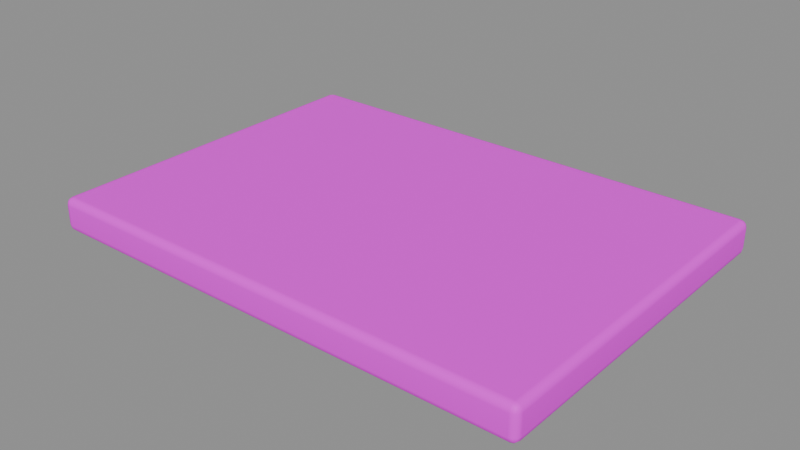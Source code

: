 # Source: terrace.blend  (saved by Blender 5.2.45; exported with 4.5.12 LTS)
import bpy
from mathutils import Matrix  # noqa: F401  (used for matrix-valued properties, if any)

bpy.ops.wm.read_factory_settings(use_empty=True)
scene = bpy.context.scene
scene.name = '厚露台楼板'

# ---- collections
col_sea_scene_sbr_terrace = bpy.data.collections.new('SEA-SCENE-SBR-TERRACE'); scene.collection.children.link(col_sea_scene_sbr_terrace)

# ---- images (referenced by path relative to the original .blend; pixels are not part of the script)
import os
ASSET_DIR = os.environ.get("B2B_ASSET_DIR", "")  # directory of the original .blend (textures are referenced by path, not embedded)
HERE = os.path.dirname(os.path.abspath(__file__))  # packed textures are extracted next to this script under _unpacked/

def load_image(name, relpath, width, height, colorspace="sRGB"):
    """Load a texture the original file referenced (path relative to the .blend, or extracted next to this script)."""
    p = next((c for c in (os.path.join(HERE, relpath), os.path.join(ASSET_DIR, relpath)) if relpath and os.path.exists(c)), "")
    if p:
        img = bpy.data.images.load(p, check_existing=True)
        img.name = name
    else:  # same state as the original file: an image datablock whose file is absent (Cycles renders it pink)
        img = bpy.data.images.new(name, width, height)
        img.source = "FILE"
        img.filepath = "//" + (relpath or name)
    img.colorspace_settings.name = colorspace
    return img
img_sea_cozy_8x8_512_png = load_image('sea_cozy_8x8_512.png', 'sea_cozy_8x8_512.png', 1024, 1024, 'sRGB')

# ---- materials (node trees are filled in below, after node groups)
mat_sea_matte = bpy.data.materials.new('SEA_Matte')

# ---- material node trees
mat_sea_matte.use_nodes = True; mat_sea_matte.node_tree.nodes.clear()
_N = mat_sea_matte.node_tree.nodes; _L = mat_sea_matte.node_tree.links
n0 = _N.new('ShaderNodeUVMap'); n0.name = 'UV Map'; n0.location = (0, 0)
n0.width = 160
n0.uv_map = 'PaletteUV'
n1 = _N.new('ShaderNodeTexImage'); n1.name = 'Image Texture'; n1.location = (0, 0)
n1.image = img_sea_cozy_8x8_512_png
n1.interpolation = 'Closest'
n2 = _N.new('ShaderNodeBsdfPrincipled'); n2.name = 'Principled BSDF'; n2.location = (0, 0)
n2.inputs[2].default_value = 0.62
n2.inputs[10].default_value = 0.005
n2.inputs[13].default_value = 0.25
n3 = _N.new('ShaderNodeOutputMaterial'); n3.name = 'Material Output'; n3.location = (0, 0)
n4 = _N.new('ShaderNodeHueSaturation'); n4.name = 'Hue/Saturation/Value'; n4.location = (0, 0)
n4.width = 160
n5 = _N.new('ShaderNodeSeparateXYZ'); n5.name = 'Separate XYZ'; n5.location = (0, 0)
n6 = _N.new('ShaderNodeMath'); n6.name = 'Math'; n6.location = (0, 0)
n6.operation = 'MULTIPLY'
n6.inputs[1].default_value = 8.0
n7 = _N.new('ShaderNodeMath'); n7.name = 'Math.001'; n7.location = (0, 0)
n7.operation = 'FLOOR'
n8 = _N.new('ShaderNodeMath'); n8.name = 'Math.002'; n8.location = (0, 0)
n8.operation = 'COMPARE'
n8.inputs[1].default_value = 5.0
n8.inputs[2].default_value = 0.01
n9 = _N.new('ShaderNodeMath'); n9.name = 'Math.003'; n9.location = (0, 0)
n9.operation = 'MULTIPLY'
n9.inputs[1].default_value = 8.0
n10 = _N.new('ShaderNodeMath'); n10.name = 'Math.004'; n10.location = (0, 0)
n10.operation = 'FLOOR'
n11 = _N.new('ShaderNodeMath'); n11.name = 'Math.005'; n11.location = (0, 0)
n11.operation = 'COMPARE'
n11.inputs[1].default_value = 5.0
n11.inputs[2].default_value = 0.01
n12 = _N.new('ShaderNodeMath'); n12.name = 'Math.006'; n12.location = (0, 0)
n12.operation = 'MULTIPLY'
n13 = _N.new('ShaderNodeMath'); n13.name = 'Math.007'; n13.location = (0, 0)
n13.operation = 'MULTIPLY_ADD'
n13.inputs[1].default_value = 0.02
n14 = _N.new('ShaderNodeMath'); n14.name = 'Math.008'; n14.location = (0, 0)
n14.operation = 'MULTIPLY_ADD'
n14.inputs[1].default_value = -0.18
n14.inputs[2].default_value = 1.12
n15 = _N.new('ShaderNodeSeparateXYZ'); n15.name = '分离 XYZ'; n15.location = (0, 0)
n16 = _N.new('ShaderNodeMath'); n16.name = '运算'; n16.location = (0, 0)
n16.operation = 'MULTIPLY'
n16.inputs[1].default_value = 8.0
n17 = _N.new('ShaderNodeMath'); n17.name = '运算.001'; n17.location = (0, 0)
n17.operation = 'FLOOR'
n18 = _N.new('ShaderNodeMath'); n18.name = '运算.002'; n18.location = (0, 0)
n18.operation = 'COMPARE'
n18.inputs[1].default_value = 5.0
n18.inputs[2].default_value = 0.01
n19 = _N.new('ShaderNodeMath'); n19.name = '运算.003'; n19.location = (0, 0)
n19.operation = 'MULTIPLY'
n19.inputs[1].default_value = 8.0
n20 = _N.new('ShaderNodeMath'); n20.name = '运算.004'; n20.location = (0, 0)
n20.operation = 'FLOOR'
n21 = _N.new('ShaderNodeMath'); n21.name = '运算.005'; n21.location = (0, 0)
n21.operation = 'COMPARE'
n21.inputs[1].default_value = 2.0
n21.inputs[2].default_value = 0.01
n22 = _N.new('ShaderNodeMath'); n22.name = '运算.006'; n22.location = (0, 0)
n22.operation = 'MULTIPLY'
n23 = _N.new('ShaderNodeHueSaturation'); n23.name = '色相/饱和度/明度'; n23.location = (0, 0)
n23.width = 160
n23.inputs[0].default_value = 0.567
n23.inputs[1].default_value = 0.95
n23.inputs[2].default_value = 0.75
n24 = _N.new('ShaderNodeMixRGB'); n24.name = '混合 (旧版)'; n24.location = (0, 0)
_L.new(n0.outputs[0], n1.inputs[0])
_L.new(n1.outputs[0], n4.inputs[4])
_L.new(n2.outputs[0], n3.inputs[0])
_L.new(n0.outputs[0], n5.inputs[0])
_L.new(n5.outputs[0], n6.inputs[0])
_L.new(n6.outputs[0], n7.inputs[0])
_L.new(n7.outputs[0], n8.inputs[0])
_L.new(n5.outputs[1], n9.inputs[0])
_L.new(n9.outputs[0], n10.inputs[0])
_L.new(n10.outputs[0], n11.inputs[0])
_L.new(n8.outputs[0], n12.inputs[0])
_L.new(n11.outputs[0], n12.inputs[1])
_L.new(n12.outputs[0], n13.inputs[0])
_L.new(n13.outputs[0], n4.inputs[0])
_L.new(n12.outputs[0], n14.inputs[0])
_L.new(n14.outputs[0], n4.inputs[1])
_L.new(n0.outputs[0], n15.inputs[0])
_L.new(n15.outputs[0], n16.inputs[0])
_L.new(n16.outputs[0], n17.inputs[0])
_L.new(n17.outputs[0], n18.inputs[0])
_L.new(n15.outputs[1], n19.inputs[0])
_L.new(n19.outputs[0], n20.inputs[0])
_L.new(n20.outputs[0], n21.inputs[0])
_L.new(n18.outputs[0], n22.inputs[0])
_L.new(n21.outputs[0], n22.inputs[1])
_L.new(n4.outputs[0], n23.inputs[4])
_L.new(n22.outputs[0], n24.inputs[0])
_L.new(n4.outputs[0], n24.inputs[1])
_L.new(n23.outputs[0], n24.inputs[2])
_L.new(n24.outputs[0], n2.inputs[0])
n3.is_active_output = True

# ---- meshes
me_x = bpy.data.meshes.new('立方体')
me_x.from_pydata([(-2.525, -1.79, 0.0), (-2.525, -1.865, 0.075), (-2.6, -1.79, 0.075), (-2.525, -1.827, 0.01002), (-2.562, -1.79, 0.01002), (-2.561, -1.826, 0.01975), (-2.562, -1.855, 0.075), (-2.525, -1.855, 0.03755), (-2.561, -1.845, 0.03913), (-2.59, -1.79, 0.03755), (-2.59, -1.827, 0.075), (-2.58, -1.826, 0.03913), (-2.525, -1.865, 0.28), (-2.525, -1.79, 0.355), (-2.6, -1.79, 0.28), (-2.525, -1.855, 0.3175), (-2.562, -1.855, 0.28), (-2.561, -1.845, 0.3159), (-2.562, -1.79, 0.345), (-2.525, -1.827, 0.345), (-2.561, -1.826, 0.3352), (-2.59, -1.827, 0.28), (-2.59, -1.79, 0.3175), (-2.58, -1.826, 0.3159), (-2.525, 1.79, 0.0), (-2.6, 1.79, 0.075), (-2.525, 1.865, 0.075), (-2.562, 1.79, 0.01002), (-2.525, 1.827, 0.01002), (-2.561, 1.826, 0.01975), (-2.59, 1.827, 0.075), (-2.59, 1.79, 0.03755), (-2.58, 1.826, 0.03913), (-2.525, 1.855, 0.03755), (-2.562, 1.855, 0.075), (-2.561, 1.845, 0.03913), (-2.525, 1.79, 0.355), (-2.525, 1.865, 0.28), (-2.6, 1.79, 0.28), (-2.525, 1.827, 0.345), (-2.562, 1.79, 0.345), (-2.561, 1.826, 0.3352), (-2.562, 1.855, 0.28), (-2.525, 1.855, 0.3175), (-2.561, 1.845, 0.3159), (-2.59, 1.79, 0.3175), (-2.59, 1.827, 0.28), (-2.58, 1.826, 0.3159), (2.525, -1.79, 0.0), (2.6, -1.79, 0.075), (2.525, -1.865, 0.075), (2.562, -1.79, 0.01002), (2.525, -1.827, 0.01002), (2.561, -1.826, 0.01975), (2.59, -1.827, 0.075), (2.59, -1.79, 0.03755), (2.58, -1.826, 0.03913), (2.525, -1.855, 0.03755), (2.562, -1.855, 0.075), (2.561, -1.845, 0.03913), (2.525, -1.79, 0.355), (2.525, -1.865, 0.28), (2.6, -1.79, 0.28), (2.525, -1.827, 0.345), (2.562, -1.79, 0.345), (2.561, -1.826, 0.3352), (2.562, -1.855, 0.28), (2.525, -1.855, 0.3175), (2.561, -1.845, 0.3159), (2.59, -1.79, 0.3175), (2.59, -1.827, 0.28), (2.58, -1.826, 0.3159), (2.525, 1.79, 0.0), (2.525, 1.865, 0.075), (2.6, 1.79, 0.075), (2.525, 1.827, 0.01002), (2.562, 1.79, 0.01002), (2.561, 1.826, 0.01975), (2.562, 1.855, 0.075), (2.525, 1.855, 0.03755), (2.561, 1.845, 0.03913), (2.59, 1.79, 0.03755), (2.59, 1.827, 0.075), (2.58, 1.826, 0.03913), (2.525, 1.79, 0.355), (2.6, 1.79, 0.28), (2.525, 1.865, 0.28), (2.562, 1.79, 0.345), (2.525, 1.827, 0.345), (2.561, 1.826, 0.3352), (2.59, 1.827, 0.28), (2.59, 1.79, 0.3175), (2.58, 1.826, 0.3159), (2.525, 1.855, 0.3175), (2.562, 1.855, 0.28), (2.561, 1.845, 0.3159)], [], [(0, 3, 5, 4), (3, 7, 8, 5), (1, 6, 8, 7), (6, 10, 11, 8), (2, 9, 11, 10), (9, 4, 5, 11), (5, 8, 11), (12, 15, 17, 16), (15, 19, 20, 17), (13, 18, 20, 19), (18, 22, 23, 20), (14, 21, 23, 22), (21, 16, 17, 23), (17, 20, 23), (24, 27, 29, 28), (27, 31, 32, 29), (25, 30, 32, 31), (30, 34, 35, 32), (26, 33, 35, 34), (33, 28, 29, 35), (29, 32, 35), (36, 39, 41, 40), (39, 43, 44, 41), (37, 42, 44, 43), (42, 46, 47, 44), (38, 45, 47, 46), (45, 40, 41, 47), (41, 44, 47), (48, 51, 53, 52), (51, 55, 56, 53), (49, 54, 56, 55), (54, 58, 59, 56), (50, 57, 59, 58), (57, 52, 53, 59), (53, 56, 59), (60, 63, 65, 64), (63, 67, 68, 65), (61, 66, 68, 67), (66, 70, 71, 68), (62, 69, 71, 70), (69, 64, 65, 71), (65, 68, 71), (72, 75, 77, 76), (75, 79, 80, 77), (73, 78, 80, 79), (78, 82, 83, 80), (74, 81, 83, 82), (81, 76, 77, 83), (77, 80, 83), (84, 87, 89, 88), (87, 91, 92, 89), (85, 90, 92, 91), (90, 94, 95, 92), (86, 93, 95, 94), (93, 88, 89, 95), (89, 92, 95), (24, 0, 4, 27), (27, 4, 9, 31), (31, 9, 2, 25), (1, 12, 16, 6), (6, 16, 21, 10), (10, 21, 14, 2), (13, 36, 40, 18), (18, 40, 45, 22), (22, 45, 38, 14), (37, 26, 34, 42), (42, 34, 30, 46), (46, 30, 25, 38), (72, 24, 28, 75), (75, 28, 33, 79), (79, 33, 26, 73), (36, 84, 88, 39), (39, 88, 93, 43), (43, 93, 86, 37), (85, 74, 82, 90), (90, 82, 78, 94), (94, 78, 73, 86), (48, 72, 76, 51), (51, 76, 81, 55), (55, 81, 74, 49), (84, 60, 64, 87), (87, 64, 69, 91), (91, 69, 62, 85), (61, 50, 58, 66), (66, 58, 54, 70), (70, 54, 49, 62), (0, 48, 52, 3), (3, 52, 57, 7), (7, 57, 50, 1), (60, 13, 19, 63), (63, 19, 15, 67), (67, 15, 12, 61), (24, 72, 48, 0), (2, 14, 38, 25), (50, 61, 12, 1), (84, 36, 13, 60), (26, 37, 86, 73), (74, 85, 62, 49)])
me_x.polygons.foreach_set('use_smooth', [True] * 98)
_uv = me_x.uv_layers.new(name='PaletteUV')
_uv.uv.foreach_set('vector', [0.8375, 0.0625, 0.8125, 0.0875, 0.7875, 0.0625, 0.8125, 0.0375, 0.8375, 0.0625, 0.8125, 0.0875, 0.7875, 0.0625, 0.8125, 0.0375, 0.8375, 0.0625, 0.8125, 0.0875, 0.7875, 0.0625, 0.8125, 0.0375, 0.8375, 0.0625, 0.8125, 0.0875, 0.7875, 0.0625, 0.8125, 0.0375, 0.8375, 0.0625, 0.8125, 0.0875, 0.7875, 0.0625, 0.8125, 0.0375, 0.8375, 0.0625, 0.8125, 0.0875, 0.7875, 0.0625, 0.8125, 0.0375, 0.8375, 0.0625, 0.8, 0.08415, 0.8, 0.04085, 0.8375, 0.0625, 0.8125, 0.0875, 0.7875, 0.0625, 0.8125, 0.0375, 0.8375, 0.0625, 0.8125, 0.0875, 0.7875, 0.0625, 0.8125, 0.0375, 0.8375, 0.0625, 0.8125, 0.0875, 0.7875, 0.0625, 0.8125, 0.0375, 0.8375, 0.0625, 0.8125, 0.0875, 0.7875, 0.0625, 0.8125, 0.0375, 0.8375, 0.0625, 0.8125, 0.0875, 0.7875, 0.0625, 0.8125, 0.0375, 0.8375, 0.0625, 0.8125, 0.0875, 0.7875, 0.0625, 0.8125, 0.0375, 0.8375, 0.0625, 0.8, 0.08415, 0.8, 0.04085, 0.8375, 0.0625, 0.8125, 0.0875, 0.7875, 0.0625, 0.8125, 0.0375, 0.8375, 0.0625, 0.8125, 0.0875, 0.7875, 0.0625, 0.8125, 0.0375, 0.8375, 0.0625, 0.8125, 0.0875, 0.7875, 0.0625, 0.8125, 0.0375, 0.8375, 0.0625, 0.8125, 0.0875, 0.7875, 0.0625, 0.8125, 0.0375, 0.8375, 0.0625, 0.8125, 0.0875, 0.7875, 0.0625, 0.8125, 0.0375, 0.8375, 0.0625, 0.8125, 0.0875, 0.7875, 0.0625, 0.8125, 0.0375, 0.8375, 0.0625, 0.8, 0.08415, 0.8, 0.04085, 0.8375, 0.0625, 0.8125, 0.0875, 0.7875, 0.0625, 0.8125, 0.0375, 0.8375, 0.0625, 0.8125, 0.0875, 0.7875, 0.0625, 0.8125, 0.0375, 0.8375, 0.0625, 0.8125, 0.0875, 0.7875, 0.0625, 0.8125, 0.0375, 0.8375, 0.0625, 0.8125, 0.0875, 0.7875, 0.0625, 0.8125, 0.0375, 0.8375, 0.0625, 0.8125, 0.0875, 0.7875, 0.0625, 0.8125, 0.0375, 0.8375, 0.0625, 0.8125, 0.0875, 0.7875, 0.0625, 0.8125, 0.0375, 0.8375, 0.0625, 0.8, 0.08415, 0.8, 0.04085, 0.8375, 0.0625, 0.8125, 0.0875, 0.7875, 0.0625, 0.8125, 0.0375, 0.8375, 0.0625, 0.8125, 0.0875, 0.7875, 0.0625, 0.8125, 0.0375, 0.8375, 0.0625, 0.8125, 0.0875, 0.7875, 0.0625, 0.8125, 0.0375, 0.8375, 0.0625, 0.8125, 0.0875, 0.7875, 0.0625, 0.8125, 0.0375, 0.8375, 0.0625, 0.8125, 0.0875, 0.7875, 0.0625, 0.8125, 0.0375, 0.8375, 0.0625, 0.8125, 0.0875, 0.7875, 0.0625, 0.8125, 0.0375, 0.8375, 0.0625, 0.8, 0.08415, 0.8, 0.04085, 0.8375, 0.0625, 0.8125, 0.0875, 0.7875, 0.0625, 0.8125, 0.0375, 0.8375, 0.0625, 0.8125, 0.0875, 0.7875, 0.0625, 0.8125, 0.0375, 0.8375, 0.0625, 0.8125, 0.0875, 0.7875, 0.0625, 0.8125, 0.0375, 0.8375, 0.0625, 0.8125, 0.0875, 0.7875, 0.0625, 0.8125, 0.0375, 0.8375, 0.0625, 0.8125, 0.0875, 0.7875, 0.0625, 0.8125, 0.0375, 0.8375, 0.0625, 0.8125, 0.0875, 0.7875, 0.0625, 0.8125, 0.0375, 0.8375, 0.0625, 0.8, 0.08415, 0.8, 0.04085, 0.8375, 0.0625, 0.8125, 0.0875, 0.7875, 0.0625, 0.8125, 0.0375, 0.8375, 0.0625, 0.8125, 0.0875, 0.7875, 0.0625, 0.8125, 0.0375, 0.8375, 0.0625, 0.8125, 0.0875, 0.7875, 0.0625, 0.8125, 0.0375, 0.8375, 0.0625, 0.8125, 0.0875, 0.7875, 0.0625, 0.8125, 0.0375, 0.8375, 0.0625, 0.8125, 0.0875, 0.7875, 0.0625, 0.8125, 0.0375, 0.8375, 0.0625, 0.8125, 0.0875, 0.7875, 0.0625, 0.8125, 0.0375, 0.8375, 0.0625, 0.8, 0.08415, 0.8, 0.04085, 0.8375, 0.0625, 0.8125, 0.0875, 0.7875, 0.0625, 0.8125, 0.0375, 0.8375, 0.0625, 0.8125, 0.0875, 0.7875, 0.0625, 0.8125, 0.0375, 0.8375, 0.0625, 0.8125, 0.0875, 0.7875, 0.0625, 0.8125, 0.0375, 0.8375, 0.0625, 0.8125, 0.0875, 0.7875, 0.0625, 0.8125, 0.0375, 0.8375, 0.0625, 0.8125, 0.0875, 0.7875, 0.0625, 0.8125, 0.0375, 0.8375, 0.0625, 0.8125, 0.0875, 0.7875, 0.0625, 0.8125, 0.0375, 0.8375, 0.0625, 0.8, 0.08415, 0.8, 0.04085, 0.8375, 0.0625, 0.8125, 0.0875, 0.7875, 0.0625, 0.8125, 0.0375, 0.8375, 0.0625, 0.8125, 0.0875, 0.7875, 0.0625, 0.8125, 0.0375, 0.8375, 0.0625, 0.8125, 0.0875, 0.7875, 0.0625, 0.8125, 0.0375, 0.8375, 0.0625, 0.8125, 0.0875, 0.7875, 0.0625, 0.8125, 0.0375, 0.8375, 0.0625, 0.8125, 0.0875, 0.7875, 0.0625, 0.8125, 0.0375, 0.8375, 0.0625, 0.8125, 0.0875, 0.7875, 0.0625, 0.8125, 0.0375, 0.8375, 0.0625, 0.8125, 0.0875, 0.7875, 0.0625, 0.8125, 0.0375, 0.8375, 0.0625, 0.8125, 0.0875, 0.7875, 0.0625, 0.8125, 0.0375, 0.8375, 0.0625, 0.8125, 0.0875, 0.7875, 0.0625, 0.8125, 0.0375, 0.8375, 0.0625, 0.8125, 0.0875, 0.7875, 0.0625, 0.8125, 0.0375, 0.8375, 0.0625, 0.8125, 0.0875, 0.7875, 0.0625, 0.8125, 0.0375, 0.8375, 0.0625, 0.8125, 0.0875, 0.7875, 0.0625, 0.8125, 0.0375, 0.8375, 0.0625, 0.8125, 0.0875, 0.7875, 0.0625, 0.8125, 0.0375, 0.8375, 0.0625, 0.8125, 0.0875, 0.7875, 0.0625, 0.8125, 0.0375, 0.8375, 0.0625, 0.8125, 0.0875, 0.7875, 0.0625, 0.8125, 0.0375, 0.8375, 0.0625, 0.8125, 0.0875, 0.7875, 0.0625, 0.8125, 0.0375, 0.8375, 0.0625, 0.8125, 0.0875, 0.7875, 0.0625, 0.8125, 0.0375, 0.8375, 0.0625, 0.8125, 0.0875, 0.7875, 0.0625, 0.8125, 0.0375, 0.8375, 0.0625, 0.8125, 0.0875, 0.7875, 0.0625, 0.8125, 0.0375, 0.8375, 0.0625, 0.8125, 0.0875, 0.7875, 0.0625, 0.8125, 0.0375, 0.8375, 0.0625, 0.8125, 0.0875, 0.7875, 0.0625, 0.8125, 0.0375, 0.8375, 0.0625, 0.8125, 0.0875, 0.7875, 0.0625, 0.8125, 0.0375, 0.8375, 0.0625, 0.8125, 0.0875, 0.7875, 0.0625, 0.8125, 0.0375, 0.8375, 0.0625, 0.8125, 0.0875, 0.7875, 0.0625, 0.8125, 0.0375, 0.8375, 0.0625, 0.8125, 0.0875, 0.7875, 0.0625, 0.8125, 0.0375, 0.8375, 0.0625, 0.8125, 0.0875, 0.7875, 0.0625, 0.8125, 0.0375, 0.8375, 0.0625, 0.8125, 0.0875, 0.7875, 0.0625, 0.8125, 0.0375, 0.8375, 0.0625, 0.8125, 0.0875, 0.7875, 0.0625, 0.8125, 0.0375, 0.8375, 0.0625, 0.8125, 0.0875, 0.7875, 0.0625, 0.8125, 0.0375, 0.8375, 0.0625, 0.8125, 0.0875, 0.7875, 0.0625, 0.8125, 0.0375, 0.8375, 0.0625, 0.8125, 0.0875, 0.7875, 0.0625, 0.8125, 0.0375, 0.8375, 0.0625, 0.8125, 0.0875, 0.7875, 0.0625, 0.8125, 0.0375, 0.8375, 0.0625, 0.8125, 0.0875, 0.7875, 0.0625, 0.8125, 0.0375, 0.8375, 0.0625, 0.8125, 0.0875, 0.7875, 0.0625, 0.8125, 0.0375, 0.8375, 0.0625, 0.8125, 0.0875, 0.7875, 0.0625, 0.8125, 0.0375, 0.8375, 0.0625, 0.8125, 0.0875, 0.7875, 0.0625, 0.8125, 0.0375, 0.8375, 0.0625, 0.8125, 0.0875, 0.7875, 0.0625, 0.8125, 0.0375, 0.8375, 0.0625, 0.8125, 0.0875, 0.7875, 0.0625, 0.8125, 0.0375, 0.8375, 0.0625, 0.8125, 0.0875, 0.7875, 0.0625, 0.8125, 0.0375, 0.8375, 0.0625, 0.8125, 0.0875, 0.7875, 0.0625, 0.8125, 0.0375, 0.8375, 0.0625, 0.8125, 0.0875, 0.7875, 0.0625, 0.8125, 0.0375, 0.8375, 0.0625, 0.8125, 0.0875, 0.7875, 0.0625, 0.8125, 0.0375])
me_x.materials.append(mat_sea_matte)
me_x.update()
me_x.normals_split_custom_set([tuple(v) for v in zip(*[iter([-0.001972, -0.002789, -1.0, -0.001715, -0.5002, -0.8659, -0.4179, -0.4179, -0.8067, -0.5002, -0.002356, -0.8659, -0.001715, -0.5002, -0.8659, -0.001715, -0.8659, -0.5002, -0.4179, -0.8067, -0.4178, -0.4179, -0.4179, -0.8067, -0.002003, -0.9991, -0.04131, -0.4979, -0.8665, -0.03555, -0.4179, -0.8067, -0.4178, -0.001715, -0.8659, -0.5002, -0.4979, -0.8665, -0.03555, -0.8665, -0.4979, -0.03555, -0.8067, -0.4179, -0.4179, -0.4179, -0.8067, -0.4178, -0.9991, -0.002777, -0.04129, -0.8659, -0.002357, -0.5002, -0.8067, -0.4179, -0.4179, -0.8665, -0.4979, -0.03555, -0.8659, -0.002357, -0.5002, -0.5002, -0.002356, -0.8659, -0.4179, -0.4179, -0.8067, -0.8067, -0.4179, -0.4179, -0.4179, -0.4179, -0.8067, -0.4179, -0.8067, -0.4178, -0.8067, -0.4179, -0.4179, -0.001994, -0.9991, 0.04133, -0.001715, -0.8659, 0.5002, -0.4179, -0.8067, 0.4178, -0.4979, -0.8665, 0.03555, -0.001715, -0.8659, 0.5002, -0.001715, -0.5002, 0.8659, -0.4179, -0.4178, 0.8067, -0.4179, -0.8067, 0.4178, -0.001984, -0.002777, 1.0, -0.5002, -0.002357, 0.8659, -0.4179, -0.4178, 0.8067, -0.001715, -0.5002, 0.8659, -0.5002, -0.002357, 0.8659, -0.8659, -0.002356, 0.5002, -0.8067, -0.4178, 0.4179, -0.4179, -0.4178, 0.8067, -0.9991, -0.002767, 0.0413, -0.8665, -0.4979, 0.03554, -0.8067, -0.4178, 0.4179, -0.8659, -0.002356, 0.5002, -0.8665, -0.4979, 0.03554, -0.4979, -0.8665, 0.03555, -0.4179, -0.8067, 0.4178, -0.8067, -0.4178, 0.4179, -0.4179, -0.8067, 0.4178, -0.4179, -0.4178, 0.8067, -0.8067, -0.4178, 0.4179, -0.001984, 0.002777, -1.0, -0.5002, 0.002357, -0.8659, -0.4179, 0.4178, -0.8067, -0.001714, 0.5002, -0.8659, -0.5002, 0.002357, -0.8659, -0.8659, 0.002356, -0.5002, -0.8067, 0.4178, -0.4179, -0.4179, 0.4178, -0.8067, -0.9991, 0.002767, -0.0413, -0.8665, 0.4979, -0.03555, -0.8067, 0.4178, -0.4179, -0.8659, 0.002356, -0.5002, -0.8665, 0.4979, -0.03555, -0.4979, 0.8665, -0.03555, -0.4178, 0.8067, -0.4179, -0.8067, 0.4178, -0.4179, -0.001993, 0.9991, -0.04133, -0.001714, 0.8659, -0.5002, -0.4178, 0.8067, -0.4179, -0.4979, 0.8665, -0.03555, -0.001714, 0.8659, -0.5002, -0.001714, 0.5002, -0.8659, -0.4179, 0.4178, -0.8067, -0.4178, 0.8067, -0.4179, -0.4179, 0.4178, -0.8067, -0.8067, 0.4178, -0.4179, -0.4178, 0.8067, -0.4179, -0.001972, 0.002789, 1.0, -0.001714, 0.5002, 0.8659, -0.4179, 0.4179, 0.8067, -0.5002, 0.002357, 0.8659, -0.001714, 0.5002, 0.8659, -0.001715, 0.8659, 0.5002, -0.4179, 0.8067, 0.4178, -0.4179, 0.4179, 0.8067, -0.002002, 0.9991, 0.04131, -0.4979, 0.8665, 0.03555, -0.4179, 0.8067, 0.4178, -0.001715, 0.8659, 0.5002, -0.4979, 0.8665, 0.03555, -0.8665, 0.4979, 0.03554, -0.8067, 0.4178, 0.4179, -0.4179, 0.8067, 0.4178, -0.9991, 0.002775, 0.04129, -0.8659, 0.002356, 0.5002, -0.8067, 0.4178, 0.4179, -0.8665, 0.4979, 0.03554, -0.8659, 0.002356, 0.5002, -0.5002, 0.002357, 0.8659, -0.4179, 0.4179, 0.8067, -0.8067, 0.4178, 0.4179, -0.4179, 0.4179, 0.8067, -0.4179, 0.8067, 0.4178, -0.8067, 0.4178, 0.4179, 0.001984, -0.002777, -1.0, 0.5002, -0.002357, -0.8659, 0.4179, -0.4178, -0.8067, 0.001714, -0.5002, -0.8659, 0.5002, -0.002357, -0.8659, 0.8659, -0.002356, -0.5002, 0.8067, -0.4178, -0.4179, 0.4179, -0.4178, -0.8067, 0.9991, -0.002767, -0.0413, 0.8665, -0.4979, -0.03555, 0.8067, -0.4178, -0.4179, 0.8659, -0.002356, -0.5002, 0.8665, -0.4979, -0.03555, 0.4979, -0.8665, -0.03555, 0.4178, -0.8067, -0.4179, 0.8067, -0.4178, -0.4179, 0.001993, -0.9991, -0.04133, 0.001714, -0.8659, -0.5002, 0.4178, -0.8067, -0.4179, 0.4979, -0.8665, -0.03555, 0.001714, -0.8659, -0.5002, 0.001714, -0.5002, -0.8659, 0.4179, -0.4178, -0.8067, 0.4178, -0.8067, -0.4179, 0.4179, -0.4178, -0.8067, 0.8067, -0.4178, -0.4179, 0.4178, -0.8067, -0.4179, 0.001972, -0.002789, 1.0, 0.001714, -0.5002, 0.8659, 0.4179, -0.4179, 0.8067, 0.5002, -0.002357, 0.8659, 0.001714, -0.5002, 0.8659, 0.001715, -0.8659, 0.5002, 0.4179, -0.8067, 0.4178, 0.4179, -0.4179, 0.8067, 0.002002, -0.9991, 0.04131, 0.4979, -0.8665, 0.03555, 0.4179, -0.8067, 0.4178, 0.001715, -0.8659, 0.5002, 0.4979, -0.8665, 0.03555, 0.8665, -0.4979, 0.03554, 0.8067, -0.4178, 0.4179, 0.4179, -0.8067, 0.4178, 0.9991, -0.002775, 0.04129, 0.8659, -0.002356, 0.5002, 0.8067, -0.4178, 0.4179, 0.8665, -0.4979, 0.03554, 0.8659, -0.002356, 0.5002, 0.5002, -0.002357, 0.8659, 0.4179, -0.4179, 0.8067, 0.8067, -0.4178, 0.4179, 0.4179, -0.4179, 0.8067, 0.4179, -0.8067, 0.4178, 0.8067, -0.4178, 0.4179, 0.001972, 0.002789, -1.0, 0.001715, 0.5002, -0.8659, 0.4179, 0.4179, -0.8067, 0.5002, 0.002356, -0.8659, 0.001715, 0.5002, -0.8659, 0.001715, 0.8659, -0.5002, 0.4179, 0.8067, -0.4178, 0.4179, 0.4179, -0.8067, 0.002003, 0.9991, -0.04131, 0.4979, 0.8665, -0.03555, 0.4179, 0.8067, -0.4178, 0.001715, 0.8659, -0.5002, 0.4979, 0.8665, -0.03555, 0.8665, 0.4979, -0.03555, 0.8067, 0.4179, -0.4179, 0.4179, 0.8067, -0.4178, 0.9991, 0.002777, -0.04129, 0.8659, 0.002357, -0.5002, 0.8067, 0.4179, -0.4179, 0.8665, 0.4979, -0.03555, 0.8659, 0.002357, -0.5002, 0.5002, 0.002356, -0.8659, 0.4179, 0.4179, -0.8067, 0.8067, 0.4179, -0.4179, 0.4179, 0.4179, -0.8067, 0.4179, 0.8067, -0.4178, 0.8067, 0.4179, -0.4179, 0.001984, 0.002777, 1.0, 0.5002, 0.002357, 0.8659, 0.4179, 0.4178, 0.8067, 0.001715, 0.5002, 0.8659, 0.5002, 0.002357, 0.8659, 0.8659, 0.002356, 0.5002, 0.8067, 0.4178, 0.4179, 0.4179, 0.4178, 0.8067, 0.9991, 0.002767, 0.0413, 0.8665, 0.4979, 0.03554, 0.8067, 0.4178, 0.4179, 0.8659, 0.002356, 0.5002, 0.8665, 0.4979, 0.03554, 0.4979, 0.8665, 0.03555, 0.4178, 0.8067, 0.4179, 0.8067, 0.4178, 0.4179, 0.001994, 0.9991, 0.04133, 0.001715, 0.8659, 0.5002, 0.4178, 0.8067, 0.4179, 0.4979, 0.8665, 0.03555, 0.001715, 0.8659, 0.5002, 0.001715, 0.5002, 0.8659, 0.4179, 0.4178, 0.8067, 0.4178, 0.8067, 0.4179, 0.4179, 0.4178, 0.8067, 0.8067, 0.4178, 0.4179, 0.4178, 0.8067, 0.4179, -0.001984, 0.002777, -1.0, -0.001972, -0.002789, -1.0, -0.5002, -0.002356, -0.8659, -0.5002, 0.002357, -0.8659, -0.5002, 0.002357, -0.8659, -0.5002, -0.002356, -0.8659, -0.8659, -0.002357, -0.5002, -0.8659, 0.002356, -0.5002, -0.8659, 0.002356, -0.5002, -0.8659, -0.002357, -0.5002, -0.9991, -0.002777, -0.04129, -0.9991, 0.002767, -0.0413, -0.002003, -0.9991, -0.04131, -0.001994, -0.9991, 0.04133, -0.4979, -0.8665, 0.03555, -0.4979, -0.8665, -0.03555, -0.4979, -0.8665, -0.03555, -0.4979, -0.8665, 0.03555, -0.8665, -0.4979, 0.03554, -0.8665, -0.4979, -0.03555, -0.8665, -0.4979, -0.03555, -0.8665, -0.4979, 0.03554, -0.9991, -0.002767, 0.0413, -0.9991, -0.002777, -0.04129, -0.001984, -0.002777, 1.0, -0.001972, 0.002789, 1.0, -0.5002, 0.002357, 0.8659, -0.5002, -0.002357, 0.8659, -0.5002, -0.002357, 0.8659, -0.5002, 0.002357, 0.8659, -0.8659, 0.002356, 0.5002, -0.8659, -0.002356, 0.5002, -0.8659, -0.002356, 0.5002, -0.8659, 0.002356, 0.5002, -0.9991, 0.002775, 0.04129, -0.9991, -0.002767, 0.0413, -0.002002, 0.9991, 0.04131, -0.001993, 0.9991, -0.04133, -0.4979, 0.8665, -0.03555, -0.4979, 0.8665, 0.03555, -0.4979, 0.8665, 0.03555, -0.4979, 0.8665, -0.03555, -0.8665, 0.4979, -0.03555, -0.8665, 0.4979, 0.03554, -0.8665, 0.4979, 0.03554, -0.8665, 0.4979, -0.03555, -0.9991, 0.002767, -0.0413, -0.9991, 0.002775, 0.04129, 0.001972, 0.002789, -1.0, -0.001984, 0.002777, -1.0, -0.001714, 0.5002, -0.8659, 0.001715, 0.5002, -0.8659, 0.001715, 0.5002, -0.8659, -0.001714, 0.5002, -0.8659, -0.001714, 0.8659, -0.5002, 0.001715, 0.8659, -0.5002, 0.001715, 0.8659, -0.5002, -0.001714, 0.8659, -0.5002, -0.001993, 0.9991, -0.04133, 0.002003, 0.9991, -0.04131, -0.001972, 0.002789, 1.0, 0.001984, 0.002777, 1.0, 0.001715, 0.5002, 0.8659, -0.001714, 0.5002, 0.8659, -0.001714, 0.5002, 0.8659, 0.001715, 0.5002, 0.8659, 0.001715, 0.8659, 0.5002, -0.001715, 0.8659, 0.5002, -0.001715, 0.8659, 0.5002, 0.001715, 0.8659, 0.5002, 0.001994, 0.9991, 0.04133, -0.002002, 0.9991, 0.04131, 0.9991, 0.002767, 0.0413, 0.9991, 0.002777, -0.04129, 0.8665, 0.4979, -0.03555, 0.8665, 0.4979, 0.03554, 0.8665, 0.4979, 0.03554, 0.8665, 0.4979, -0.03555, 0.4979, 0.8665, -0.03555, 0.4979, 0.8665, 0.03555, 0.4979, 0.8665, 0.03555, 0.4979, 0.8665, -0.03555, 0.002003, 0.9991, -0.04131, 0.001994, 0.9991, 0.04133, 0.001984, -0.002777, -1.0, 0.001972, 0.002789, -1.0, 0.5002, 0.002356, -0.8659, 0.5002, -0.002357, -0.8659, 0.5002, -0.002357, -0.8659, 0.5002, 0.002356, -0.8659, 0.8659, 0.002357, -0.5002, 0.8659, -0.002356, -0.5002, 0.8659, -0.002356, -0.5002, 0.8659, 0.002357, -0.5002, 0.9991, 0.002777, -0.04129, 0.9991, -0.002767, -0.0413, 0.001984, 0.002777, 1.0, 0.001972, -0.002789, 1.0, 0.5002, -0.002357, 0.8659, 0.5002, 0.002357, 0.8659, 0.5002, 0.002357, 0.8659, 0.5002, -0.002357, 0.8659, 0.8659, -0.002356, 0.5002, 0.8659, 0.002356, 0.5002, 0.8659, 0.002356, 0.5002, 0.8659, -0.002356, 0.5002, 0.9991, -0.002775, 0.04129, 0.9991, 0.002767, 0.0413, 0.002002, -0.9991, 0.04131, 0.001993, -0.9991, -0.04133, 0.4979, -0.8665, -0.03555, 0.4979, -0.8665, 0.03555, 0.4979, -0.8665, 0.03555, 0.4979, -0.8665, -0.03555, 0.8665, -0.4979, -0.03555, 0.8665, -0.4979, 0.03554, 0.8665, -0.4979, 0.03554, 0.8665, -0.4979, -0.03555, 0.9991, -0.002767, -0.0413, 0.9991, -0.002775, 0.04129, -0.001972, -0.002789, -1.0, 0.001984, -0.002777, -1.0, 0.001714, -0.5002, -0.8659, -0.001715, -0.5002, -0.8659, -0.001715, -0.5002, -0.8659, 0.001714, -0.5002, -0.8659, 0.001714, -0.8659, -0.5002, -0.001715, -0.8659, -0.5002, -0.001715, -0.8659, -0.5002, 0.001714, -0.8659, -0.5002, 0.001993, -0.9991, -0.04133, -0.002003, -0.9991, -0.04131, 0.001972, -0.002789, 1.0, -0.001984, -0.002777, 1.0, -0.001715, -0.5002, 0.8659, 0.001714, -0.5002, 0.8659, 0.001714, -0.5002, 0.8659, -0.001715, -0.5002, 0.8659, -0.001715, -0.8659, 0.5002, 0.001715, -0.8659, 0.5002, 0.001715, -0.8659, 0.5002, -0.001715, -0.8659, 0.5002, -0.001994, -0.9991, 0.04133, 0.002002, -0.9991, 0.04131, -0.001984, 0.002777, -1.0, 0.001972, 0.002789, -1.0, 0.001984, -0.002777, -1.0, -0.001972, -0.002789, -1.0, -0.9991, -0.002777, -0.04129, -0.9991, -0.002767, 0.0413, -0.9991, 0.002775, 0.04129, -0.9991, 0.002767, -0.0413, 0.001993, -0.9991, -0.04133, 0.002002, -0.9991, 0.04131, -0.001994, -0.9991, 0.04133, -0.002003, -0.9991, -0.04131, 0.001984, 0.002777, 1.0, -0.001972, 0.002789, 1.0, -0.001984, -0.002777, 1.0, 0.001972, -0.002789, 1.0, -0.001993, 0.9991, -0.04133, -0.002002, 0.9991, 0.04131, 0.001994, 0.9991, 0.04133, 0.002003, 0.9991, -0.04131, 0.9991, 0.002777, -0.04129, 0.9991, 0.002767, 0.0413, 0.9991, -0.002775, 0.04129, 0.9991, -0.002767, -0.0413])] * 3)])

# ---- objects
ob_terrace_mesh = bpy.data.objects.new('terrace_mesh', me_x)
ob_root_terrace = bpy.data.objects.new('ROOT_terrace', None)

# ---- transforms, parenting, visibility, modifiers, constraints
ob_terrace_mesh.parent = ob_root_terrace
ob_terrace_mesh.location = (0.0, 0.0, 0.0)
ob_root_terrace.location = (0.0, 0.0, 0.0)

# ---- collection membership
col_sea_scene_sbr_terrace.objects.link(ob_terrace_mesh)
col_sea_scene_sbr_terrace.objects.link(ob_root_terrace)

# ---- scene / render settings (as saved in the file)
scene.frame_start = 1; scene.frame_end = 250; scene.frame_set(1)
scene.render.engine = 'BLENDER_EEVEE_NEXT'
scene.render.bake_bias = 0.0
scene.render.bake_samples = 0
scene.render.compositor_device = 'GPU'
scene.eevee.use_volume_custom_range = False
scene.eevee.fast_gi_thickness_near = 0.1
scene.eevee.fast_gi_thickness_far = 0.0
scene.eevee.ray_tracing_options.screen_trace_thickness = 0.1
bpy.context.view_layer.update()

# ---- added for rendering (the .blend has no active camera and no usable light): camera, sun + grey world if the file has none
cam_auto = bpy.data.cameras.new('AutoCamera')
cam_auto.lens = 50.0
cam_auto.sensor_width = 36.0
cam_auto.clip_end = 1000.0
ob_auto_camera = bpy.data.objects.new('AutoCamera', cam_auto)
scene.collection.objects.link(ob_auto_camera)
ob_auto_camera.location = (5.93003, -7.11603, 4.92152)
ob_auto_camera.rotation_euler = (1.09748, -7.21219e-08, 0.694738)
scene.camera = ob_auto_camera
light_auto_sun = bpy.data.lights.new('AutoSun', 'SUN')
light_auto_sun.energy = 3.0
light_auto_sun.angle = 0.0523599
ob_auto_sun = bpy.data.objects.new('AutoSun', light_auto_sun)
scene.collection.objects.link(ob_auto_sun)
ob_auto_sun.rotation_euler = (0.872665, 0.174533, 0.523599)
if scene.world is None:
    world_auto = bpy.data.worlds.new('AutoWorld')
    world_auto.color = (0.3, 0.3, 0.3)
    scene.world = world_auto
bpy.context.view_layer.update()
